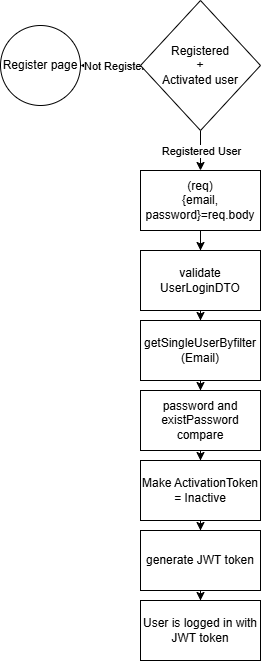

The diagram above was exported from draw.io. Its source (the exported page's mxGraphModel, read from the mxfile embedded in the PNG):
<mxGraphModel dx="853" dy="993" grid="1" gridSize="10" guides="1" tooltips="1" connect="1" arrows="1" fold="1" page="1" pageScale="1" pageWidth="850" pageHeight="1100" math="0" shadow="0">
  <root>
    <mxCell id="0" />
    <mxCell id="1" parent="0" />
    <mxCell id="BvGKfq5IOjbkE3ijhtby-3" value="" style="edgeStyle=orthogonalEdgeStyle;rounded=0;orthogonalLoop=1;jettySize=auto;html=1;" edge="1" parent="1" source="BvGKfq5IOjbkE3ijhtby-1" target="BvGKfq5IOjbkE3ijhtby-2">
      <mxGeometry relative="1" as="geometry" />
    </mxCell>
    <mxCell id="BvGKfq5IOjbkE3ijhtby-4" value="Not Register" style="edgeLabel;html=1;align=center;verticalAlign=middle;resizable=0;points=[];" vertex="1" connectable="0" parent="BvGKfq5IOjbkE3ijhtby-3">
      <mxGeometry x="0.304" y="-2" relative="1" as="geometry">
        <mxPoint x="11" y="2" as="offset" />
      </mxGeometry>
    </mxCell>
    <mxCell id="BvGKfq5IOjbkE3ijhtby-6" value="" style="edgeStyle=orthogonalEdgeStyle;rounded=0;orthogonalLoop=1;jettySize=auto;html=1;" edge="1" parent="1" source="BvGKfq5IOjbkE3ijhtby-1" target="BvGKfq5IOjbkE3ijhtby-5">
      <mxGeometry relative="1" as="geometry" />
    </mxCell>
    <mxCell id="BvGKfq5IOjbkE3ijhtby-7" value="Registered User" style="edgeLabel;html=1;align=center;verticalAlign=middle;resizable=0;points=[];" vertex="1" connectable="0" parent="BvGKfq5IOjbkE3ijhtby-6">
      <mxGeometry x="-0.1165" relative="1" as="geometry">
        <mxPoint y="2" as="offset" />
      </mxGeometry>
    </mxCell>
    <mxCell id="BvGKfq5IOjbkE3ijhtby-1" value="Registered&lt;div&gt;+&lt;div&gt;Activated user&lt;/div&gt;&lt;/div&gt;" style="rhombus;whiteSpace=wrap;html=1;" vertex="1" parent="1">
      <mxGeometry x="230" y="90" width="120" height="130" as="geometry" />
    </mxCell>
    <mxCell id="BvGKfq5IOjbkE3ijhtby-2" value="Register page" style="ellipse;whiteSpace=wrap;html=1;" vertex="1" parent="1">
      <mxGeometry x="90" y="115" width="80" height="80" as="geometry" />
    </mxCell>
    <mxCell id="BvGKfq5IOjbkE3ijhtby-10" value="" style="edgeStyle=orthogonalEdgeStyle;rounded=0;orthogonalLoop=1;jettySize=auto;html=1;" edge="1" parent="1" source="BvGKfq5IOjbkE3ijhtby-5" target="BvGKfq5IOjbkE3ijhtby-9">
      <mxGeometry relative="1" as="geometry" />
    </mxCell>
    <mxCell id="BvGKfq5IOjbkE3ijhtby-5" value="(req)&lt;br&gt;&lt;div&gt;{email, password}=req.body&lt;/div&gt;" style="whiteSpace=wrap;html=1;" vertex="1" parent="1">
      <mxGeometry x="230" y="260" width="120" height="60" as="geometry" />
    </mxCell>
    <mxCell id="BvGKfq5IOjbkE3ijhtby-13" value="" style="edgeStyle=orthogonalEdgeStyle;rounded=0;orthogonalLoop=1;jettySize=auto;html=1;" edge="1" parent="1" source="BvGKfq5IOjbkE3ijhtby-9" target="BvGKfq5IOjbkE3ijhtby-12">
      <mxGeometry relative="1" as="geometry" />
    </mxCell>
    <mxCell id="BvGKfq5IOjbkE3ijhtby-9" value="validate&lt;div&gt;UserLoginDTO&lt;/div&gt;" style="whiteSpace=wrap;html=1;" vertex="1" parent="1">
      <mxGeometry x="230" y="340" width="120" height="60" as="geometry" />
    </mxCell>
    <mxCell id="BvGKfq5IOjbkE3ijhtby-15" value="" style="edgeStyle=orthogonalEdgeStyle;rounded=0;orthogonalLoop=1;jettySize=auto;html=1;" edge="1" parent="1" source="BvGKfq5IOjbkE3ijhtby-12" target="BvGKfq5IOjbkE3ijhtby-14">
      <mxGeometry relative="1" as="geometry" />
    </mxCell>
    <mxCell id="BvGKfq5IOjbkE3ijhtby-12" value="getSingleUserByfilter&lt;div&gt;(Email)&lt;/div&gt;" style="whiteSpace=wrap;html=1;" vertex="1" parent="1">
      <mxGeometry x="230" y="410" width="120" height="60" as="geometry" />
    </mxCell>
    <mxCell id="BvGKfq5IOjbkE3ijhtby-17" value="" style="edgeStyle=orthogonalEdgeStyle;rounded=0;orthogonalLoop=1;jettySize=auto;html=1;" edge="1" parent="1" source="BvGKfq5IOjbkE3ijhtby-14" target="BvGKfq5IOjbkE3ijhtby-16">
      <mxGeometry relative="1" as="geometry" />
    </mxCell>
    <mxCell id="BvGKfq5IOjbkE3ijhtby-14" value="password and existPassword compare" style="whiteSpace=wrap;html=1;" vertex="1" parent="1">
      <mxGeometry x="230" y="480" width="120" height="60" as="geometry" />
    </mxCell>
    <mxCell id="BvGKfq5IOjbkE3ijhtby-19" value="" style="edgeStyle=orthogonalEdgeStyle;rounded=0;orthogonalLoop=1;jettySize=auto;html=1;" edge="1" parent="1" source="BvGKfq5IOjbkE3ijhtby-16" target="BvGKfq5IOjbkE3ijhtby-18">
      <mxGeometry relative="1" as="geometry" />
    </mxCell>
    <mxCell id="BvGKfq5IOjbkE3ijhtby-16" value="Make ActivationToken = Inactive" style="whiteSpace=wrap;html=1;" vertex="1" parent="1">
      <mxGeometry x="230" y="550" width="120" height="60" as="geometry" />
    </mxCell>
    <mxCell id="BvGKfq5IOjbkE3ijhtby-21" value="" style="edgeStyle=orthogonalEdgeStyle;rounded=0;orthogonalLoop=1;jettySize=auto;html=1;" edge="1" parent="1" source="BvGKfq5IOjbkE3ijhtby-18" target="BvGKfq5IOjbkE3ijhtby-20">
      <mxGeometry relative="1" as="geometry" />
    </mxCell>
    <mxCell id="BvGKfq5IOjbkE3ijhtby-18" value="generate JWT token" style="whiteSpace=wrap;html=1;" vertex="1" parent="1">
      <mxGeometry x="230" y="620" width="120" height="60" as="geometry" />
    </mxCell>
    <mxCell id="BvGKfq5IOjbkE3ijhtby-20" value="User is logged in with JWT token" style="whiteSpace=wrap;html=1;" vertex="1" parent="1">
      <mxGeometry x="230" y="690" width="120" height="60" as="geometry" />
    </mxCell>
  </root>
</mxGraphModel>